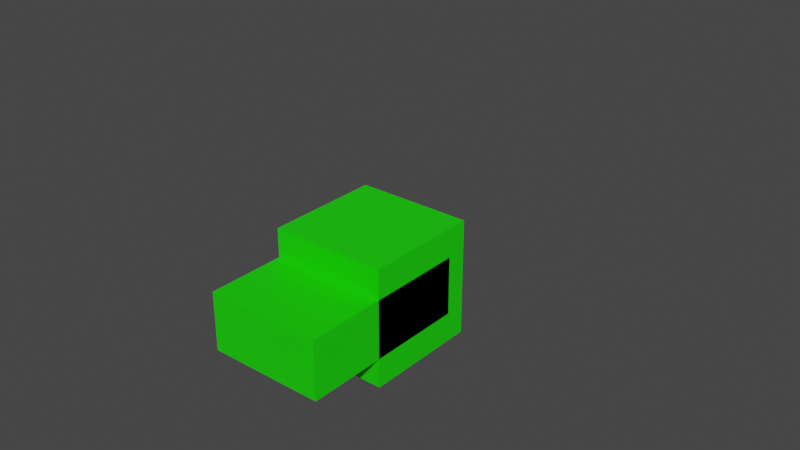 # Source: creeper.blend  (saved by Blender 3.1.7; exported with 4.5.12 LTS)
import bpy
from mathutils import Matrix  # noqa: F401  (used for matrix-valued properties, if any)

bpy.ops.wm.read_factory_settings(use_empty=True)
scene = bpy.context.scene
scene.name = 'Scene'

# ---- collections
col_collection = bpy.data.collections.new('Collection'); scene.collection.children.link(col_collection)
col_steve = bpy.data.collections.new('Steve'); scene.collection.children.link(col_steve)

# ---- materials (node trees are filled in below, after node groups)
mat_material = bpy.data.materials.new('Material')
mat_material.alpha_threshold = 0.0
mat_material.line_color = (0.0, 0.0, 0.0, 1.0)

# ---- material node trees
mat_material.use_nodes = True; mat_material.node_tree.nodes.clear()
_N = mat_material.node_tree.nodes; _L = mat_material.node_tree.links
n0 = _N.new('ShaderNodeOutputMaterial'); n0.name = 'Material Output'; n0.location = (300, 300)
n1 = _N.new('ShaderNodeBsdfPrincipled'); n1.name = 'Principled BSDF'; n1.location = (10, 300)
n1.distribution = 'GGX'
n1.subsurface_method = 'BURLEY'
n1.inputs[0].default_value = (0.009624, 0.8, 0.0, 1.0)
n1.inputs[2].default_value = 0.4
n1.inputs[3].default_value = 1.45
n1.inputs[27].default_value = (0.0, 0.0, 0.0, 1.0)
n1.inputs[28].default_value = 1.0
_L.new(n1.outputs[0], n0.inputs[0])
n0.is_active_output = True

# ---- world
world_world = bpy.data.worlds.new('World'); scene.world = world_world
world_world.use_nodes = True; world_world.node_tree.nodes.clear()
_N = world_world.node_tree.nodes; _L = world_world.node_tree.links
n0 = _N.new('ShaderNodeOutputWorld'); n0.name = 'World Output'; n0.location = (300, 300)
n1 = _N.new('ShaderNodeBackground'); n1.name = 'Background'; n1.location = (10, 300)
n1.inputs[0].default_value = (0.05088, 0.05088, 0.05088, 1.0)
_L.new(n1.outputs[0], n0.inputs[0])
n0.is_active_output = True
world_world.color = (0.05088, 0.05088, 0.05088)
world_world.use_sun_shadow = False
world_world.sun_shadow_jitter_overblur = 0.0

# ---- meshes
me_cube_001 = bpy.data.meshes.new('Cube.001')
me_cube_001.from_pydata([(-0.8, -0.8, 0.0), (-0.8, -0.8, 1.6), (-0.8, 0.8, 0.0), (-0.8, 0.8, 1.6), (0.8, -0.8, 0.0), (0.8, -0.8, 1.6), (0.8, 0.8, 0.0), (0.8, 0.8, 1.6)], [], [(0, 1, 3, 2), (2, 3, 7, 6), (6, 7, 5, 4), (4, 5, 1, 0), (2, 6, 4, 0), (7, 3, 1, 5)])
_uv = me_cube_001.uv_layers.new(name='UVMap')
_uv.uv.foreach_set('vector', [0.1398, 0.5042, 0.1398, 0.7384, 0.01886, 0.7384, 0.01886, 0.5042, 0.5023, 0.5051, 0.5023, 0.736, 0.378, 0.736, 0.378, 0.5051, 0.3813, 0.5091, 0.3813, 0.7409, 0.261, 0.7409, 0.261, 0.5091, 0.2582, 0.5077, 0.2582, 0.7419, 0.1403, 0.7419, 0.1403, 0.5077, 0.2645, 0.7385, 0.3781, 0.7385, 0.3781, 0.9716, 0.2645, 0.9716, 0.1419, 0.7452, 0.2588, 0.7452, 0.2588, 0.9718, 0.1419, 0.9718])
me_cube_001.materials.append(mat_material)
me_cube_001.use_remesh_fix_poles = True
me_cube_001.use_remesh_preserve_attributes = False
me_cube_001.use_mirror_vertex_groups = False
me_cube_001.update()
me_cube_002 = bpy.data.meshes.new('Cube.002')
me_cube_002.from_pydata([(-0.8, -0.4, -1.2), (-0.8, -0.4, 1.2), (-0.8, 0.4, -1.2), (-0.8, 0.4, 1.2), (0.8, -0.4, -1.2), (0.8, -0.4, 1.2), (0.8, 0.4, -1.2), (0.8, 0.4, 1.2)], [], [(0, 1, 3, 2), (2, 3, 7, 6), (6, 7, 5, 4), (4, 5, 1, 0), (2, 6, 4, 0), (7, 3, 1, 5)])
_uv = me_cube_002.uv_layers.new(name='UVMap')
_uv.uv.foreach_set('vector', [0.321, 0.0345, 0.321, 0.3887, 0.2622, 0.3887, 0.2622, 0.0345, 0.6215, 0.0321, 0.6215, 0.3875, 0.5022, 0.3875, 0.5022, 0.0321, 0.5045, 0.03397, 0.5045, 0.3873, 0.4395, 0.3873, 0.4395, 0.03397, 0.4427, 0.0357, 0.4427, 0.3875, 0.3209, 0.3875, 0.3209, 0.0357, 0.4422, 0.389, 0.563, 0.389, 0.563, 0.5043, 0.4422, 0.5043, 0.3212, 0.3887, 0.442, 0.3887, 0.442, 0.5044, 0.3212, 0.5044])
me_cube_002.materials.append(mat_material)
me_cube_002.use_remesh_fix_poles = True
me_cube_002.use_remesh_preserve_attributes = False
me_cube_002.use_mirror_vertex_groups = False
me_cube_002.update()
me_cube_003 = bpy.data.meshes.new('Cube.003')
me_cube_003.from_pydata([(0.0, -0.4, -2.04), (0.0, -0.4, 0.36), (0.0, 0.4, -2.04), (0.0, 0.4, 0.36), (0.8, -0.4, -2.04), (0.8, -0.4, 0.36), (0.8, 0.4, -2.04), (0.8, 0.4, 0.36), (0.0, -0.4, -0.36), (0.0, 0.4, -0.36), (0.8, 0.4, -0.36), (0.8, -0.4, -0.36)], [], [(8, 1, 3, 9), (9, 3, 7, 10), (10, 7, 5, 11), (11, 5, 1, 8), (2, 6, 4, 0), (7, 3, 1, 5), (4, 11, 8, 0), (6, 10, 11, 4), (2, 9, 10, 6), (0, 8, 9, 2)])
_uv = me_cube_003.uv_layers.new(name='UVMap')
_uv.uv.foreach_set('vector', [0.07788, 0.2807, 0.07914, 0.3872, 0.01902, 0.3872, 0.01902, 0.2814, 0.26, 0.2804, 0.26, 0.3859, 0.2006, 0.3859, 0.2003, 0.2812, 0.2003, 0.2812, 0.2, 0.3881, 0.1407, 0.3881, 0.1404, 0.281, 0.1404, 0.281, 0.14, 0.3857, 0.07663, 0.3857, 0.07788, 0.2807, 0.2004, 0.387, 0.2004, 0.5048, 0.1399, 0.5048, 0.1399, 0.387, 0.1402, 0.3881, 0.1402, 0.5047, 0.07934, 0.5047, 0.07934, 0.3881, 0.14, 0.03342, 0.1404, 0.281, 0.07788, 0.2807, 0.07663, 0.03342, 0.2, 0.03463, 0.2003, 0.2812, 0.1404, 0.281, 0.1407, 0.03463, 0.26, 0.03429, 0.26, 0.2804, 0.2003, 0.2812, 0.2006, 0.03429, 0.07914, 0.03456, 0.07788, 0.2807, 0.01902, 0.2814, 0.01902, 0.03456])
me_cube_003.materials.append(mat_material)
me_cube_003.use_remesh_fix_poles = True
me_cube_003.use_remesh_preserve_attributes = False
me_cube_003.use_mirror_vertex_groups = False
me_cube_003.update()
me_cube_008 = bpy.data.meshes.new('Cube.008')
me_cube_008.from_pydata([(-0.8, -0.4, -2.042), (-0.8, -0.4, 0.3576), (-0.8, 0.4, -2.042), (-0.8, 0.4, 0.3576), (0.0, -0.4, -2.042), (0.0, -0.4, 0.3576), (0.0, 0.4, -2.042), (0.0, 0.4, 0.3576), (-0.8, -0.4, -0.3576), (-0.8, 0.4, -0.3576), (0.0, 0.4, -0.3576), (0.0, -0.4, -0.3576)], [], [(8, 1, 3, 9), (9, 3, 7, 10), (10, 7, 5, 11), (11, 5, 1, 8), (2, 6, 4, 0), (7, 3, 1, 5), (4, 11, 8, 0), (6, 10, 11, 4), (2, 9, 10, 6), (0, 8, 9, 2)])
_uv = me_cube_008.uv_layers.new(name='UVMap')
_uv.uv.foreach_set('vector', [0.07788, 0.2814, 0.07914, 0.3872, 0.01902, 0.3872, 0.01902, 0.2821, 0.26, 0.2811, 0.26, 0.3859, 0.2006, 0.3859, 0.2003, 0.2819, 0.2003, 0.2819, 0.2, 0.3881, 0.1407, 0.3881, 0.1404, 0.2817, 0.1404, 0.2817, 0.14, 0.3857, 0.07663, 0.3857, 0.07788, 0.2814, 0.2004, 0.387, 0.2004, 0.5048, 0.1399, 0.5048, 0.1399, 0.387, 0.1402, 0.3881, 0.1402, 0.5047, 0.07934, 0.5047, 0.07934, 0.3881, 0.14, 0.03342, 0.1404, 0.2817, 0.07788, 0.2814, 0.07663, 0.03342, 0.2, 0.03463, 0.2003, 0.2819, 0.1404, 0.2817, 0.1407, 0.03463, 0.26, 0.03429, 0.26, 0.2811, 0.2003, 0.2819, 0.2006, 0.03429, 0.07914, 0.03456, 0.07788, 0.2814, 0.01902, 0.2821, 0.01902, 0.03456])
me_cube_008.materials.append(mat_material)
me_cube_008.use_remesh_fix_poles = True
me_cube_008.use_remesh_preserve_attributes = False
me_cube_008.use_mirror_vertex_groups = False
me_cube_008.update()
me_cube_005 = bpy.data.meshes.new('Cube.005')
me_cube_005.from_pydata([(-1.001e-07, 0.4088, -1.996), (-4.797e-07, 0.3982, 0.404), (0.8, 0.4088, -1.996), (0.8, 0.3982, 0.404), (6.724e-07, -0.3912, -2.0), (2.928e-07, -0.4018, 0.4005), (0.8, -0.3912, -2.0), (0.8, -0.4018, 0.4005), (-3.524e-07, 0.4018, -0.4005), (0.8, 0.4018, -0.4005), (0.8, -0.3982, -0.404), (4.2e-07, -0.3982, -0.404), (0.8, 0.4036, -0.8087), (0.8, -0.3964, -0.8122), (4.846e-07, -0.3964, -0.8122), (-2.879e-07, 0.4036, -0.8087)], [], [(8, 1, 3, 9), (9, 3, 7, 10), (10, 7, 5, 11), (11, 5, 1, 8), (2, 6, 4, 0), (7, 3, 1, 5), (14, 11, 8, 15), (13, 10, 11, 14), (12, 9, 10, 13), (15, 8, 9, 12), (0, 15, 12, 2), (2, 12, 13, 6), (6, 13, 14, 4), (4, 14, 15, 0)])
_uv = me_cube_005.uv_layers.new(name='UVMap')
_uv.uv.foreach_set('vector', [0.8644, 0.2691, 0.8644, 0.3869, 0.8049, 0.3869, 0.8049, 0.2691, 0.7449, 0.2687, 0.7449, 0.3866, 0.8047, 0.3866, 0.8047, 0.2687, 0.7441, 0.2693, 0.7441, 0.3878, 0.6841, 0.3878, 0.6837, 0.2691, 0.6837, 0.2691, 0.6833, 0.3871, 0.6233, 0.3871, 0.6233, 0.2689, 0.7445, 0.5044, 0.7445, 0.3877, 0.805, 0.3877, 0.805, 0.5044, 0.685, 0.504, 0.685, 0.3893, 0.7436, 0.3893, 0.7436, 0.504, 0.6837, 0.2091, 0.6837, 0.2691, 0.6233, 0.2689, 0.6233, 0.2088, 0.7441, 0.2093, 0.7441, 0.2693, 0.6837, 0.2691, 0.6837, 0.2091, 0.7449, 0.2088, 0.7449, 0.2687, 0.8047, 0.2687, 0.8047, 0.2088, 0.8644, 0.2092, 0.8644, 0.2691, 0.8049, 0.2691, 0.8049, 0.2092, 0.8644, 0.03527, 0.8644, 0.2092, 0.8049, 0.2092, 0.8049, 0.03527, 0.7449, 0.03484, 0.7449, 0.2088, 0.8047, 0.2088, 0.8047, 0.03484, 0.7441, 0.03446, 0.7441, 0.2093, 0.6837, 0.2091, 0.6841, 0.03446, 0.6833, 0.03432, 0.6837, 0.2091, 0.6233, 0.2088, 0.6234, 0.03432])
me_cube_005.materials.append(mat_material)
me_cube_005.use_remesh_fix_poles = True
me_cube_005.use_remesh_preserve_attributes = False
me_cube_005.use_mirror_vertex_groups = False
me_cube_005.update()
me_cube_007 = bpy.data.meshes.new('Cube.007')
me_cube_007.from_pydata([(3.556e-07, -0.4, -1.999), (3.556e-07, -0.4, 0.4012), (-0.8, -0.4, -1.999), (-0.8, -0.4, 0.4012), (-2.96e-07, 0.4, -1.999), (-2.96e-07, 0.4, 0.4012), (-0.8, 0.4, -1.999), (-0.8, 0.4, 0.4012), (3.556e-07, -0.4, -0.4012), (-0.8, -0.4, -0.4012), (-0.8, 0.4, -0.4012), (-2.96e-07, 0.4, -0.4012)], [], [(8, 1, 3, 9), (9, 3, 7, 10), (10, 7, 5, 11), (11, 5, 1, 8), (2, 6, 4, 0), (7, 3, 1, 5), (4, 11, 8, 0), (6, 10, 11, 4), (2, 9, 10, 6), (0, 8, 9, 2)])
_uv = me_cube_007.uv_layers.new(name='UVMap')
_uv.uv.foreach_set('vector', [0.8652, 0.2692, 0.8652, 0.3871, 0.8051, 0.3871, 0.8051, 0.2692, 0.7444, 0.2694, 0.7444, 0.3873, 0.8043, 0.3873, 0.8043, 0.2694, 0.7446, 0.2682, 0.7446, 0.3863, 0.6846, 0.3863, 0.684, 0.2687, 0.684, 0.2687, 0.6833, 0.3871, 0.6233, 0.3871, 0.6233, 0.2692, 0.7445, 0.5044, 0.7445, 0.3877, 0.805, 0.3877, 0.805, 0.5044, 0.685, 0.504, 0.685, 0.3893, 0.7436, 0.3893, 0.7436, 0.504, 0.6833, 0.03432, 0.684, 0.2687, 0.6233, 0.2692, 0.6234, 0.03432, 0.7446, 0.033, 0.7446, 0.2682, 0.684, 0.2687, 0.6846, 0.033, 0.7444, 0.03473, 0.7444, 0.2694, 0.8043, 0.2694, 0.8043, 0.03473, 0.8652, 0.03445, 0.8652, 0.2692, 0.8051, 0.2692, 0.8051, 0.03445])
me_cube_007.materials.append(mat_material)
me_cube_007.use_remesh_fix_poles = True
me_cube_007.use_remesh_preserve_attributes = False
me_cube_007.use_mirror_vertex_groups = False
me_cube_007.update()
me_cube_011 = bpy.data.meshes.new('Cube.011')
me_cube_011.from_pydata([(3.556e-07, -0.4, -1.999), (3.556e-07, -0.4, 0.4012), (-0.8, -0.4, -1.999), (-0.8, -0.4, 0.4012), (-2.96e-07, 0.4, -1.999), (-2.96e-07, 0.4, 0.4012), (-0.8, 0.4, -1.999), (-0.8, 0.4, 0.4012), (3.556e-07, -0.4, -0.4012), (-0.8, -0.4, -0.4012), (-0.8, 0.4, -0.4012), (-2.96e-07, 0.4, -0.4012)], [], [(8, 1, 3, 9), (9, 3, 7, 10), (10, 7, 5, 11), (11, 5, 1, 8), (2, 6, 4, 0), (7, 3, 1, 5), (4, 11, 8, 0), (6, 10, 11, 4), (2, 9, 10, 6), (0, 8, 9, 2)])
_uv = me_cube_011.uv_layers.new(name='UVMap')
_uv.uv.foreach_set('vector', [0.8652, 0.2692, 0.8652, 0.3871, 0.8051, 0.3871, 0.8051, 0.2692, 0.7444, 0.2694, 0.7444, 0.3873, 0.8043, 0.3873, 0.8043, 0.2694, 0.7446, 0.2682, 0.7446, 0.3863, 0.6846, 0.3863, 0.684, 0.2687, 0.684, 0.2687, 0.6833, 0.3871, 0.6233, 0.3871, 0.6233, 0.2692, 0.7445, 0.5044, 0.7445, 0.3877, 0.805, 0.3877, 0.805, 0.5044, 0.685, 0.504, 0.685, 0.3893, 0.7436, 0.3893, 0.7436, 0.504, 0.6833, 0.03432, 0.684, 0.2687, 0.6233, 0.2692, 0.6234, 0.03432, 0.7446, 0.033, 0.7446, 0.2682, 0.684, 0.2687, 0.6846, 0.033, 0.7444, 0.03473, 0.7444, 0.2694, 0.8043, 0.2694, 0.8043, 0.03473, 0.8652, 0.03445, 0.8652, 0.2692, 0.8051, 0.2692, 0.8051, 0.03445])
me_cube_011.materials.append(mat_material)
me_cube_011.use_remesh_fix_poles = True
me_cube_011.use_remesh_preserve_attributes = False
me_cube_011.use_mirror_vertex_groups = False
me_cube_011.update()
me_cube_012 = bpy.data.meshes.new('Cube.012')
me_cube_012.from_pydata([(-1.001e-07, 0.4088, -1.996), (-4.797e-07, 0.3982, 0.404), (0.8, 0.4088, -1.996), (0.8, 0.3982, 0.404), (6.724e-07, -0.3912, -2.0), (2.928e-07, -0.4018, 0.4005), (0.8, -0.3912, -2.0), (0.8, -0.4018, 0.4005), (-3.524e-07, 0.4018, -0.4005), (0.8, 0.4018, -0.4005), (0.8, -0.3982, -0.404), (4.2e-07, -0.3982, -0.404), (0.8, 0.4036, -0.8087), (0.8, -0.3964, -0.8122), (4.846e-07, -0.3964, -0.8122), (-2.879e-07, 0.4036, -0.8087)], [], [(8, 1, 3, 9), (9, 3, 7, 10), (10, 7, 5, 11), (11, 5, 1, 8), (2, 6, 4, 0), (7, 3, 1, 5), (14, 11, 8, 15), (13, 10, 11, 14), (12, 9, 10, 13), (15, 8, 9, 12), (0, 15, 12, 2), (2, 12, 13, 6), (6, 13, 14, 4), (4, 14, 15, 0)])
_uv = me_cube_012.uv_layers.new(name='UVMap')
_uv.uv.foreach_set('vector', [0.8644, 0.2691, 0.8644, 0.3869, 0.8049, 0.3869, 0.8049, 0.2691, 0.7449, 0.2687, 0.7449, 0.3866, 0.8047, 0.3866, 0.8047, 0.2687, 0.7441, 0.2693, 0.7441, 0.3878, 0.6841, 0.3878, 0.6837, 0.2691, 0.6837, 0.2691, 0.6833, 0.3871, 0.6233, 0.3871, 0.6233, 0.2689, 0.7445, 0.5044, 0.7445, 0.3877, 0.805, 0.3877, 0.805, 0.5044, 0.685, 0.504, 0.685, 0.3893, 0.7436, 0.3893, 0.7436, 0.504, 0.6837, 0.2091, 0.6837, 0.2691, 0.6233, 0.2689, 0.6233, 0.2088, 0.7441, 0.2093, 0.7441, 0.2693, 0.6837, 0.2691, 0.6837, 0.2091, 0.7449, 0.2088, 0.7449, 0.2687, 0.8047, 0.2687, 0.8047, 0.2088, 0.8644, 0.2092, 0.8644, 0.2691, 0.8049, 0.2691, 0.8049, 0.2092, 0.8644, 0.03527, 0.8644, 0.2092, 0.8049, 0.2092, 0.8049, 0.03527, 0.7449, 0.03484, 0.7449, 0.2088, 0.8047, 0.2088, 0.8047, 0.03484, 0.7441, 0.03446, 0.7441, 0.2093, 0.6837, 0.2091, 0.6841, 0.03446, 0.6833, 0.03432, 0.6837, 0.2091, 0.6233, 0.2088, 0.6234, 0.03432])
me_cube_012.materials.append(mat_material)
me_cube_012.use_remesh_fix_poles = True
me_cube_012.use_remesh_preserve_attributes = False
me_cube_012.use_mirror_vertex_groups = False
me_cube_012.update()
me_cube_013 = bpy.data.meshes.new('Cube.013')
me_cube_013.from_pydata([(-0.8, -0.4, -2.042), (-0.8, -0.4, 0.3576), (-0.8, 0.4, -2.042), (-0.8, 0.4, 0.3576), (0.0, -0.4, -2.042), (0.0, -0.4, 0.3576), (0.0, 0.4, -2.042), (0.0, 0.4, 0.3576), (-0.8, -0.4, -0.3576), (-0.8, 0.4, -0.3576), (0.0, 0.4, -0.3576), (0.0, -0.4, -0.3576)], [], [(8, 1, 3, 9), (9, 3, 7, 10), (10, 7, 5, 11), (11, 5, 1, 8), (2, 6, 4, 0), (7, 3, 1, 5), (4, 11, 8, 0), (6, 10, 11, 4), (2, 9, 10, 6), (0, 8, 9, 2)])
_uv = me_cube_013.uv_layers.new(name='UVMap')
_uv.uv.foreach_set('vector', [0.07788, 0.2814, 0.07914, 0.3872, 0.01902, 0.3872, 0.01902, 0.2821, 0.26, 0.2811, 0.26, 0.3859, 0.2006, 0.3859, 0.2003, 0.2819, 0.2003, 0.2819, 0.2, 0.3881, 0.1407, 0.3881, 0.1404, 0.2817, 0.1404, 0.2817, 0.14, 0.3857, 0.07663, 0.3857, 0.07788, 0.2814, 0.2004, 0.387, 0.2004, 0.5048, 0.1399, 0.5048, 0.1399, 0.387, 0.1402, 0.3881, 0.1402, 0.5047, 0.07934, 0.5047, 0.07934, 0.3881, 0.14, 0.03342, 0.1404, 0.2817, 0.07788, 0.2814, 0.07663, 0.03342, 0.2, 0.03463, 0.2003, 0.2819, 0.1404, 0.2817, 0.1407, 0.03463, 0.26, 0.03429, 0.26, 0.2811, 0.2003, 0.2819, 0.2006, 0.03429, 0.07914, 0.03456, 0.07788, 0.2814, 0.01902, 0.2821, 0.01902, 0.03456])
me_cube_013.materials.append(mat_material)
me_cube_013.use_remesh_fix_poles = True
me_cube_013.use_remesh_preserve_attributes = False
me_cube_013.use_mirror_vertex_groups = False
me_cube_013.update()
me_cube_015 = bpy.data.meshes.new('Cube.015')
me_cube_015.from_pydata([(0.0, -0.4, -2.04), (0.0, -0.4, 0.36), (0.0, 0.4, -2.04), (0.0, 0.4, 0.36), (0.8, -0.4, -2.04), (0.8, -0.4, 0.36), (0.8, 0.4, -2.04), (0.8, 0.4, 0.36), (0.0, -0.4, -0.36), (0.0, 0.4, -0.36), (0.8, 0.4, -0.36), (0.8, -0.4, -0.36)], [], [(8, 1, 3, 9), (9, 3, 7, 10), (10, 7, 5, 11), (11, 5, 1, 8), (2, 6, 4, 0), (7, 3, 1, 5), (4, 11, 8, 0), (6, 10, 11, 4), (2, 9, 10, 6), (0, 8, 9, 2)])
_uv = me_cube_015.uv_layers.new(name='UVMap')
_uv.uv.foreach_set('vector', [0.07788, 0.2807, 0.07914, 0.3872, 0.01902, 0.3872, 0.01902, 0.2814, 0.26, 0.2804, 0.26, 0.3859, 0.2006, 0.3859, 0.2003, 0.2812, 0.2003, 0.2812, 0.2, 0.3881, 0.1407, 0.3881, 0.1404, 0.281, 0.1404, 0.281, 0.14, 0.3857, 0.07663, 0.3857, 0.07788, 0.2807, 0.2004, 0.387, 0.2004, 0.5048, 0.1399, 0.5048, 0.1399, 0.387, 0.1402, 0.3881, 0.1402, 0.5047, 0.07934, 0.5047, 0.07934, 0.3881, 0.14, 0.03342, 0.1404, 0.281, 0.07788, 0.2807, 0.07663, 0.03342, 0.2, 0.03463, 0.2003, 0.2812, 0.1404, 0.281, 0.1407, 0.03463, 0.26, 0.03429, 0.26, 0.2804, 0.2003, 0.2812, 0.2006, 0.03429, 0.07914, 0.03456, 0.07788, 0.2807, 0.01902, 0.2814, 0.01902, 0.03456])
me_cube_015.materials.append(mat_material)
me_cube_015.use_remesh_fix_poles = True
me_cube_015.use_remesh_preserve_attributes = False
me_cube_015.use_mirror_vertex_groups = False
me_cube_015.update()
arm_armature = bpy.data.armatures.new('Armature')  # bones are not reproduced

# ---- objects
ob_armature = bpy.data.objects.new('Armature', arm_armature)
ob_cube = bpy.data.objects.new('Cube', me_cube_001)
ob_cube_001 = bpy.data.objects.new('Cube.001', me_cube_002)
ob_cube_002 = bpy.data.objects.new('Cube.002', me_cube_003)
ob_cube_003 = bpy.data.objects.new('Cube.003', me_cube_008)
ob_cube_004 = bpy.data.objects.new('Cube.004', me_cube_005)
ob_cube_005 = bpy.data.objects.new('Cube.005', me_cube_007)
ob_cube_006 = bpy.data.objects.new('Cube.006', me_cube_011)
ob_cube_007 = bpy.data.objects.new('Cube.007', me_cube_012)
ob_cube_008 = bpy.data.objects.new('Cube.008', me_cube_013)
ob_cube_009 = bpy.data.objects.new('Cube.009', me_cube_015)

# ---- transforms, parenting, visibility, modifiers, constraints
ob_armature.location = (0.03549, -0.1574, 1.111)
ob_armature.scale = (0.4374, 0.4374, 0.4374)
ob_armature.hide_render = True
ob_armature.show_in_front = True
ob_armature.lineart.crease_threshold = 0.0
ob_cube.parent = ob_armature
ob_cube.matrix_parent_inverse = Matrix(((1.0, -0.0, 0.0, -0.004855), (-0.0, 0.0, 1.0, -6.066), (0.0, -1.0, 0.0, 0.01758), (0.0, 0.0, -0.0, 1.0)))
ob_cube.location = (0.0, 0.0, 4.8)
ob_cube.lineart.crease_threshold = 0.0
ob_cube_001.parent = ob_armature
ob_cube_001.matrix_parent_inverse = Matrix(((1.0, -0.0, 0.0, -0.004855), (-0.0, 0.0, 1.0, -4.743), (0.0, -1.0, 0.0, 0.01758), (0.0, 0.0, -0.0, 1.0)))
ob_cube_001.location = (0.0, 0.0, 3.6)
ob_cube_001.lineart.crease_threshold = 0.0
ob_cube_002.parent = ob_armature
ob_cube_002.matrix_parent_inverse = Matrix(((-3.139e-07, 1.0, -0.0, -0.01758), (-0.0, -0.0, -1.0, 0.2467), (-1.0, -3.139e-07, -0.0, 0.4431), (0.0, 0.0, 0.0, 1.0)))
ob_cube_002.location = (0.0, 0.0, 1.244)
ob_cube_002.scale = (1.0, 1.0, 0.5)
ob_cube_002.lineart.crease_threshold = 0.0
ob_cube_003.parent = ob_armature
ob_cube_003.location = (0.38, 0.04, 0.04)
ob_cube_003.rotation_euler = (-1.571, 0.0, 0.0)
ob_cube_003.scale = (1.0, 1.0, 0.5)
ob_cube_003.lineart.crease_threshold = 0.0
ob_cube_004.parent = ob_armature
ob_cube_004.matrix_parent_inverse = Matrix(((-2.821e-07, 1.0, -0.0, -0.01758), (-0.0, -0.0, -1.0, 2.623), (-1.0, -2.821e-07, -0.0, 1.2), (0.0, 0.0, 0.0, 1.0)))
ob_cube_004.location = (0.8, -2.086e-07, 3.66)
ob_cube_004.scale = (1.0, 1.0, 0.5)
ob_cube_004.lineart.crease_threshold = 0.0
ob_cube_005.parent = ob_armature
ob_cube_005.matrix_parent_inverse = Matrix(((-3.139e-07, 1.0, -0.0, -0.01758), (-0.0, -0.0, -1.0, 2.623), (-1.0, -3.139e-07, 0.0, -1.1), (0.0, 0.0, 0.0, 1.0)))
ob_cube_005.location = (-0.7959, 3.278e-07, 3.66)
ob_cube_005.scale = (1.0, 1.0, 0.5)
ob_cube_005.lineart.crease_threshold = 0.0
ob_cube_006.parent = ob_armature
ob_cube_006.location = (0.3914, -0.1937, 0.09679)
ob_cube_006.rotation_euler = (-1.571, 6.174e-07, 6.77e-07)
ob_cube_006.scale = (1.0, 1.0, 0.5)
ob_cube_006.lineart.crease_threshold = 0.0
ob_cube_007.parent = ob_armature
ob_cube_007.location = (-0.4109, -0.07706, 0.009712)
ob_cube_007.rotation_euler = (-1.571, 0.0, 0.0)
ob_cube_007.scale = (1.0, 1.0, 0.5)
ob_cube_007.lineart.crease_threshold = 0.0
ob_cube_008.parent = ob_armature
ob_cube_008.matrix_parent_inverse = Matrix(((-3.139e-07, 1.0, -0.0, -0.01758), (-0.0, -0.0, -1.0, 0.2467), (-1.0, -3.139e-07, 0.0, -0.3569), (0.0, 0.0, 0.0, 1.0)))
ob_cube_008.location = (0.0, 0.0, 1.244)
ob_cube_008.scale = (1.0, 1.0, 0.5)
ob_cube_008.lineart.crease_threshold = 0.0
ob_cube_009.parent = ob_armature
ob_cube_009.location = (-0.04, 0.03, -0.3506)
ob_cube_009.rotation_euler = (-1.571, -1.571, 0.0)
ob_cube_009.scale = (1.0, 1.0, 0.5)
ob_cube_009.lineart.crease_threshold = 0.0

# ---- collection membership
col_collection.objects.link(ob_armature)
col_steve.objects.link(ob_cube)
col_steve.objects.link(ob_cube_001)
col_steve.objects.link(ob_cube_002)
col_steve.objects.link(ob_cube_003)
col_steve.objects.link(ob_cube_004)
col_steve.objects.link(ob_cube_005)
col_steve.objects.link(ob_cube_006)
col_steve.objects.link(ob_cube_007)
col_steve.objects.link(ob_cube_008)
col_steve.objects.link(ob_cube_009)

# ---- scene / render settings (as saved in the file)
scene.frame_start = 1; scene.frame_end = 250; scene.frame_set(160)
scene.render.engine = 'CYCLES'
scene.cycles.use_denoising = False
scene.cycles.samples = 128
scene.cycles.sampling_pattern = 'TABULATED_SOBOL'
scene.cycles.use_adaptive_sampling = False
scene.cycles.use_light_tree = False
scene.view_settings.view_transform = 'Filmic'
bpy.context.view_layer.update()

# ---- added for rendering (the .blend has no active camera and no usable light): camera, sun
cam_auto = bpy.data.cameras.new('AutoCamera')
cam_auto.lens = 50.0
cam_auto.sensor_width = 36.0
cam_auto.clip_end = 1000.0
ob_auto_camera = bpy.data.objects.new('AutoCamera', cam_auto)
scene.collection.objects.link(ob_auto_camera)
ob_auto_camera.location = (3.50735, -4.29398, 4.15081)
ob_auto_camera.rotation_euler = (1.09748, -7.21219e-08, 0.694738)
scene.camera = ob_auto_camera
light_auto_sun = bpy.data.lights.new('AutoSun', 'SUN')
light_auto_sun.energy = 3.0
light_auto_sun.angle = 0.0523599
ob_auto_sun = bpy.data.objects.new('AutoSun', light_auto_sun)
scene.collection.objects.link(ob_auto_sun)
ob_auto_sun.rotation_euler = (0.872665, 0.174533, 0.523599)
bpy.context.view_layer.update()
